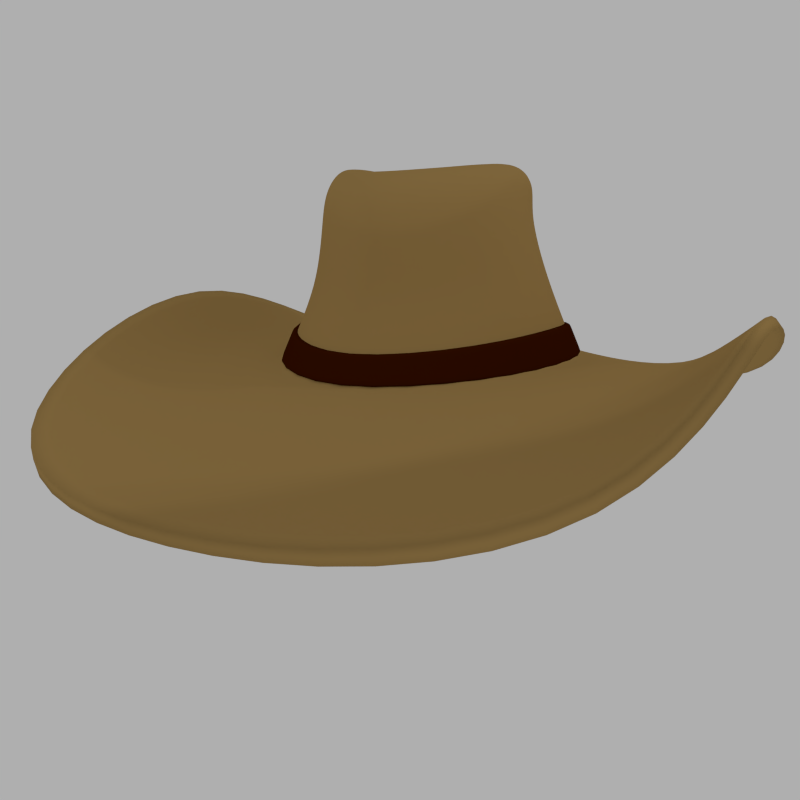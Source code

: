 # Source: cowboy_hat.blend  (saved by Blender 2.71.6; exported with 4.5.12 LTS)
import bpy
from mathutils import Matrix  # noqa: F401  (used for matrix-valued properties, if any)

bpy.ops.wm.read_factory_settings(use_empty=True)
scene = bpy.context.scene
scene.name = 'Scene'

# ---- collections
col_collection_1 = bpy.data.collections.new('Collection 1'); scene.collection.children.link(col_collection_1)

# ---- materials (node trees are filled in below, after node groups)
mat_material_001 = bpy.data.materials.new('Material.001')
mat_material_001.alpha_threshold = 0.0
mat_material_001.use_transparent_shadow = False
mat_material_001.diffuse_color = (0.384, 0.243, 0.08287, 1.0)
mat_material_001.roughness = 0.5
mat_material_001.specular_intensity = 0.0
mat_material_002 = bpy.data.materials.new('Material.002')
mat_material_002.alpha_threshold = 0.0
mat_material_002.use_transparent_shadow = False
mat_material_002.diffuse_color = (0.04445, 0.006816, 0.0, 1.0)
mat_material_002.roughness = 0.5
mat_material_002.specular_intensity = 0.2292

# ---- material node trees

# ---- world
world_world = bpy.data.worlds.new('World'); scene.world = world_world
world_world.color = (0.4292, 0.4292, 0.4292)
world_world.use_sun_shadow = False
world_world.sun_shadow_jitter_overblur = 0.0
world_world.cycles.sampling_method = 'MANUAL'
world_world.cycles.sample_map_resolution = 256

# ---- cameras
cam_camera = bpy.data.cameras.new('Camera')
cam_camera.clip_end = 100.0
cam_camera.lens = 35.0
cam_camera.sensor_width = 32.0
cam_camera.sensor_height = 18.0
cam_camera.ortho_scale = 7.314
cam_camera.dof.focus_distance = 0.0
cam_camera.dof.aperture_fstop = 128.0

# ---- lights
light_spot_003 = bpy.data.lights.new('Spot.003', 'SPOT')
light_spot_003.transmission_factor = 0.0
light_spot_003.energy = 100.0
light_spot_003.shadow_buffer_clip_start = 0.5
light_spot_003.shadow_soft_size = 0.1
light_spot_003.shadow_maximum_resolution = 0.006
light_spot_003.use_absolute_resolution = True
light_spot_003.cycles.use_multiple_importance_sampling = False
light_spot_002 = bpy.data.lights.new('Spot.002', 'SPOT')
light_spot_002.transmission_factor = 0.0
light_spot_002.energy = 100.0
light_spot_002.shadow_buffer_clip_start = 0.5
light_spot_002.shadow_soft_size = 0.1
light_spot_002.shadow_maximum_resolution = 0.006
light_spot_002.use_absolute_resolution = True
light_spot_002.cycles.use_multiple_importance_sampling = False
light_spot_001 = bpy.data.lights.new('Spot.001', 'SPOT')
light_spot_001.transmission_factor = 0.0
light_spot_001.energy = 100.0
light_spot_001.shadow_buffer_clip_start = 0.5
light_spot_001.shadow_soft_size = 0.1
light_spot_001.shadow_maximum_resolution = 0.006
light_spot_001.use_absolute_resolution = True
light_spot_001.cycles.use_multiple_importance_sampling = False
light_spot = bpy.data.lights.new('Spot', 'SPOT')
light_spot.transmission_factor = 0.0
light_spot.energy = 100.0
light_spot.shadow_buffer_clip_start = 0.5
light_spot.shadow_soft_size = 0.1
light_spot.shadow_maximum_resolution = 0.006
light_spot.use_absolute_resolution = True
light_spot.cycles.use_multiple_importance_sampling = False

# ---- meshes
me_cube = bpy.data.meshes.new('Cube')
me_cube.from_pydata([(-1.0, 0.0, 0.395), (-4.633e-17, 1.144, 0.1278), (1.0, 0.0, 0.395), (-5.78e-17, -1.296, 0.1333), (2.256, 0.0, -0.3358), (0.7176, 0.008434, 1.256), (-2.256, 0.0, -0.3358), (0.0, -2.256, -0.7941), (0.0, 2.256, -0.7941), (-6.498e-17, 0.01567, 1.262), (-0.7176, 0.008434, 1.256), (-4.658e-17, -1.068, 1.158), (-5.571e-17, 0.835, 1.125), (-0.75, -0.7748, 0.2437), (-0.897, 0.0, 1.152), (-0.75, 0.8585, 0.2191), (-1.314, 0.0, -0.355), (-5.741e-17, 1.036, 0.8673), (0.75, 0.8585, 0.2191), (0.0, 1.314, -0.445), (0.897, 0.0, 1.152), (0.75, -0.7748, 0.2437), (1.314, 0.0, -0.355), (-5.422e-17, -1.24, 0.8816), (0.0, -1.582, -0.445), (-2.673, 0.0, 0.5118), (0.0, 3.511, -1.0), (2.673, 0.0, 0.5118), (0.0, -3.511, -1.0), (1.692, 1.692, -0.6881), (1.692, -1.692, -0.6881), (-1.692, -1.692, -0.6881), (-1.692, 1.692, -0.6881), (-0.4186, 0.01297, 0.9788), (-5.132e-17, 0.4988, 0.9635), (0.4186, 0.01297, 0.9788), (-4.206e-17, -0.4702, 1.025), (0.5382, -0.6034, 1.21), (0.5382, 0.6302, 1.165), (-0.5382, 0.6302, 1.165), (-0.5382, -0.6034, 1.21), (-0.9854, -0.9854, -0.3821), (-0.9854, 0.9854, -0.3821), (0.9854, 0.9854, -0.3821), (0.9854, -0.9854, -0.3821), (-0.6727, -0.7313, 0.9531), (-0.6727, 0.7804, 0.9196), (0.6727, 0.7804, 0.9196), (0.6727, -0.7313, 0.9531), (-2.634, -2.634, -0.8573), (-2.634, 2.634, -0.8573), (2.634, 2.634, -0.8573), (2.634, -2.634, -0.8573), (-0.3455, -0.3901, 1.046), (-0.3455, 0.4147, 0.9835), (0.3455, 0.4147, 0.9835), (0.3455, -0.3901, 1.046), (1.417, 0.0, -0.3529), (-1.417, 0.0, -0.3529), (0.0, -1.656, -0.4833), (0.0, 1.417, -0.4833), (1.063, 1.063, -0.4156), (1.063, -1.063, -0.4156), (-1.063, -1.063, -0.4156), (-1.063, 1.063, -0.4156), (-1.198, 0.0, -0.07761), (-1.713e-17, 1.251, -0.2332), (1.198, 0.0, -0.07761), (-2.138e-17, -1.476, -0.2312), (-0.8984, -0.9075, -0.1507), (-0.8984, 0.9385, -0.1598), (0.8984, 0.9385, -0.1598), (0.8984, -0.9075, -0.1507), (-0.9307, 0.0, 0.9047), (-5.379e-17, 1.071, 0.6254), (0.9307, 0.0, 0.9047), (-5.539e-17, -1.258, 0.6369), (-0.698, -0.7455, 0.7211), (-0.532, 0.8059, 0.6905), (0.532, 0.8059, 0.6905), (0.698, -0.7455, 0.7211)], [], [(73, 77, 45, 14), (73, 14, 46, 78), (65, 70, 42, 16), (65, 16, 41, 69), (74, 78, 46, 17), (74, 17, 47, 79), (66, 71, 43, 19), (66, 19, 42, 70), (75, 79, 47, 20), (75, 20, 48, 80), (67, 72, 44, 22), (67, 22, 43, 71), (76, 80, 48, 23), (76, 23, 45, 77), (68, 69, 41, 24), (68, 24, 44, 72), (57, 61, 43, 22), (57, 22, 44, 62), (4, 30, 52, 27), (4, 27, 51, 29), (5, 37, 48, 20), (5, 20, 47, 38), (5, 38, 55, 35), (5, 35, 56, 37), (58, 63, 41, 16), (58, 16, 42, 64), (6, 32, 50, 25), (6, 25, 49, 31), (59, 62, 44, 24), (59, 24, 41, 63), (7, 31, 49, 28), (7, 28, 52, 30), (60, 64, 42, 19), (60, 19, 43, 61), (8, 29, 51, 26), (8, 26, 50, 32), (9, 36, 56, 35), (9, 35, 55, 34), (9, 34, 54, 33), (9, 33, 53, 36), (10, 39, 46, 14), (10, 14, 45, 40), (10, 40, 53, 33), (10, 33, 54, 39), (11, 40, 45, 23), (11, 23, 48, 37), (11, 37, 56, 36), (11, 36, 53, 40), (12, 38, 47, 17), (12, 17, 46, 39), (12, 39, 54, 34), (12, 34, 55, 38), (4, 29, 61, 57), (4, 57, 62, 30), (6, 31, 63, 58), (6, 58, 64, 32), (7, 30, 62, 59), (7, 59, 63, 31), (8, 32, 64, 60), (8, 60, 61, 29), (0, 15, 70, 65), (0, 65, 69, 13), (1, 18, 71, 66), (1, 66, 70, 15), (2, 21, 72, 67), (2, 67, 71, 18), (3, 13, 69, 68), (3, 68, 72, 21), (0, 13, 77, 73), (0, 73, 78, 15), (1, 15, 78, 74), (1, 74, 79, 18), (2, 18, 79, 75), (2, 75, 80, 21), (3, 21, 80, 76), (3, 76, 77, 13)])
me_cube.polygons.foreach_set('use_smooth', [True] * 76)
me_cube.materials.append(mat_material_001)
me_cube.use_remesh_preserve_volume = False
me_cube.use_remesh_preserve_attributes = False
me_cube.use_mirror_vertex_groups = False
me_cube.update()
me_cube_001 = bpy.data.meshes.new('Cube.001')
me_cube_001.from_pydata([(-1.314, 0.0, -0.355), (0.0, 1.314, -0.445), (1.314, 0.0, -0.355), (0.0, -1.582, -0.445), (-0.9854, -0.9854, -0.3821), (-0.9854, 0.9854, -0.3821), (0.9854, 0.9854, -0.3821), (0.9854, -0.9854, -0.3821), (-1.198, 0.0, -0.07761), (-1.713e-17, 1.251, -0.2332), (1.198, 0.0, -0.07761), (-2.138e-17, -1.476, -0.2312), (-0.8984, -0.9075, -0.1507), (-0.8984, 0.9385, -0.1598), (0.8984, 0.9385, -0.1598), (0.8984, -0.9075, -0.1507), (-1.314, 0.0, -0.355), (0.0, 1.314, -0.445), (1.314, 0.0, -0.355), (0.0, -1.582, -0.445), (-0.9854, -0.9854, -0.3821), (-0.9854, 0.9854, -0.3821), (0.9854, 0.9854, -0.3821), (0.9854, -0.9854, -0.3821), (-1.198, 0.0, -0.07761), (-1.713e-17, 1.251, -0.2332), (1.198, 0.0, -0.07761), (-2.138e-17, -1.476, -0.2312), (-0.8984, -0.9075, -0.1507), (-0.8984, 0.9385, -0.1598), (0.8984, 0.9385, -0.1598), (0.8984, -0.9075, -0.1507), (-1.363, 0.001003, -0.355), (0.0, 1.364, -0.445), (1.363, 0.001003, -0.355), (0.0, -1.64, -0.445), (-1.022, -1.021, -0.3821), (-1.022, 1.023, -0.3821), (1.022, 1.023, -0.3821), (1.022, -1.021, -0.3821), (-1.242, 0.001003, -0.07761), (-1.777e-17, 1.299, -0.2332), (1.242, 0.001003, -0.07761), (-2.217e-17, -1.53, -0.2312), (-0.9318, -0.9403, -0.1507), (-0.9318, 0.9744, -0.1598), (0.9318, 0.9744, -0.1598), (0.9318, -0.9403, -0.1507), (-1.257, 0.001003, -0.1103), (-1.568e-17, 1.306, -0.2582), (1.257, 0.001003, -0.1103), (-1.956e-17, -1.543, -0.2564), (-0.9424, 0.9801, -0.1859), (0.9424, 0.9801, -0.1859), (0.9424, -0.9498, -0.1779), (-0.9424, -0.9498, -0.1779), (-1.339, 0.001003, -0.2995), (-3.551e-18, 1.351, -0.4027), (1.339, 0.001003, -0.2995), (-4.43e-18, -1.618, -0.4023), (-1.004, 1.013, -0.3377), (1.004, 1.013, -0.3377), (1.004, -1.005, -0.3358), (-1.004, -1.005, -0.3358), (-1.21, 0.0, -0.1073), (-1.53e-17, 1.258, -0.2559), (1.21, 0.0, -0.1073), (-1.909e-17, -1.488, -0.2541), (-0.9077, 0.9435, -0.1836), (0.9077, 0.9435, -0.1836), (0.9077, -0.9159, -0.1754), (-0.9077, -0.9159, -0.1754), (-1.299, 0.0, -0.3186), (-2.249e-18, 1.306, -0.4172), (1.299, 0.0, -0.3186), (-2.806e-18, -1.568, -0.417), (-0.974, 0.9793, -0.3529), (0.974, 0.9793, -0.3529), (0.974, -0.9752, -0.3517), (-0.974, -0.9752, -0.3517)], [], [(72, 0, 5, 76), (72, 79, 4, 0), (73, 1, 6, 77), (73, 76, 5, 1), (74, 2, 7, 78), (74, 77, 6, 2), (75, 3, 4, 79), (75, 78, 7, 3), (20, 19, 35, 36), (18, 22, 38, 34), (24, 29, 45, 40), (26, 31, 47, 42), (22, 17, 33, 38), (23, 18, 34, 39), (29, 25, 41, 45), (31, 27, 43, 47), (15, 11, 27, 31), (13, 9, 25, 29), (7, 2, 18, 23), (2, 6, 22, 18), (6, 1, 17, 22), (10, 15, 31, 26), (8, 13, 29, 24), (12, 8, 24, 28), (4, 3, 19, 20), (1, 5, 21, 17), (5, 0, 16, 21), (14, 10, 26, 30), (11, 12, 28, 27), (9, 14, 30, 25), (3, 7, 23, 19), (0, 4, 20, 16), (56, 60, 37, 32), (56, 32, 36, 63), (57, 61, 38, 33), (57, 33, 37, 60), (58, 62, 39, 34), (58, 34, 38, 61), (59, 63, 36, 35), (59, 35, 39, 62), (17, 21, 37, 33), (21, 16, 32, 37), (30, 26, 42, 46), (28, 24, 40, 44), (25, 30, 46, 41), (19, 23, 39, 35), (16, 20, 36, 32), (27, 28, 44, 43), (40, 45, 52, 48), (40, 48, 55, 44), (41, 46, 53, 49), (41, 49, 52, 45), (42, 47, 54, 50), (42, 50, 53, 46), (43, 44, 55, 51), (43, 51, 54, 47), (48, 52, 60, 56), (48, 56, 63, 55), (49, 53, 61, 57), (49, 57, 60, 52), (50, 54, 62, 58), (50, 58, 61, 53), (51, 55, 63, 59), (51, 59, 62, 54), (8, 64, 68, 13), (8, 12, 71, 64), (9, 65, 69, 14), (9, 13, 68, 65), (10, 66, 70, 15), (10, 14, 69, 66), (11, 67, 71, 12), (11, 15, 70, 67), (64, 72, 76, 68), (64, 71, 79, 72), (65, 73, 77, 69), (65, 68, 76, 73), (66, 74, 78, 70), (66, 69, 77, 74), (67, 75, 79, 71), (67, 70, 78, 75)])
me_cube_001.polygons.foreach_set('use_smooth', [True] * 80)
me_cube_001.materials.append(mat_material_002)
me_cube_001.use_remesh_preserve_volume = False
me_cube_001.use_remesh_preserve_attributes = False
me_cube_001.use_mirror_vertex_groups = False
me_cube_001.update()

# ---- objects
ob_spot_003 = bpy.data.objects.new('Spot.003', light_spot_003)
ob_spot_002 = bpy.data.objects.new('Spot.002', light_spot_002)
ob_spot_001 = bpy.data.objects.new('Spot.001', light_spot_001)
ob_spot = bpy.data.objects.new('Spot', light_spot)
ob_cube = bpy.data.objects.new('Cube', me_cube)
ob_cube_001 = bpy.data.objects.new('Cube.001', me_cube_001)
ob_camera = bpy.data.objects.new('Camera', cam_camera)

# ---- transforms, parenting, visibility, modifiers, constraints
ob_spot_003.location = (0.0, 0.0, 19.17)
ob_spot_003.rotation_euler = (-0.08986, -0.1011, 0.009097)
ob_spot_003.lineart.crease_threshold = 0.0
ob_spot_002.location = (6.131, -6.22, -4.112)
ob_spot_002.rotation_euler = (2.817, -1.105, -6.693)
ob_spot_002.lineart.crease_threshold = 0.0
ob_spot_001.location = (-3.591, -6.22, 3.509)
ob_spot_001.rotation_euler = (0.0, 0.9718, -1.938)
ob_spot_001.scale = (1.781, 1.781, 1.781)
ob_spot_001.lineart.crease_threshold = 0.0
ob_spot.location = (5.141, 0.0, 3.509)
ob_spot.rotation_euler = (0.0, 0.9718, 0.0)
ob_spot.scale = (1.819, 1.819, 1.819)
ob_spot.lineart.crease_threshold = 0.0
ob_cube.location = (0.0, 0.0, 0.0)
ob_cube.lineart.crease_threshold = 0.0
_m = ob_cube.modifiers.new('Subsurf', 'SUBSURF')
_m.uv_smooth = 'PRESERVE_CORNERS'
_m.levels = 3
_m.render_levels = 3
_m.show_only_control_edges = False
_m = ob_cube.modifiers.new('Solidify', 'SOLIDIFY')
_m.thickness = 0.1
_m.nonmanifold_thickness_mode = 'FIXED'
_m.nonmanifold_merge_threshold = 0.0003
ob_cube_001.parent = ob_cube
ob_cube_001.location = (0.0, 0.0, 0.0)
ob_cube_001.lineart.crease_threshold = 0.0
_m = ob_cube_001.modifiers.new('Subsurf', 'SUBSURF')
_m.uv_smooth = 'PRESERVE_CORNERS'
_m.quality = 2
_m.levels = 2
_m.show_only_control_edges = False
ob_camera.location = (3.558, -6.599, 0.8058)
ob_camera.rotation_euler = (1.36, 0.01076, 0.5302)
ob_camera.lock_rotations_4d = False
ob_camera.empty_display_type = 'ARROWS'
ob_camera.color = (0.0, 0.0, 0.0, 0.0)
ob_camera.display_type = 'WIRE'
ob_camera.lineart.crease_threshold = 0.0

# ---- collection membership
col_collection_1.objects.link(ob_spot_003)
col_collection_1.objects.link(ob_spot_002)
col_collection_1.objects.link(ob_spot_001)
col_collection_1.objects.link(ob_spot)
col_collection_1.objects.link(ob_cube)
col_collection_1.objects.link(ob_cube_001)
col_collection_1.objects.link(ob_camera)

# ---- scene / render settings (as saved in the file)
scene.camera = ob_camera
scene.frame_start = 1; scene.frame_end = 250; scene.frame_set(1)
scene.render.engine = 'BLENDER_EEVEE_NEXT'
scene.render.resolution_x = 1024
scene.render.resolution_y = 1024
scene.render.dither_intensity = 0.0
scene.cycles.feature_set = 'EXPERIMENTAL'
scene.cycles.use_denoising = False
scene.cycles.samples = 10
scene.cycles.sampling_pattern = 'TABULATED_SOBOL'
scene.cycles.light_sampling_threshold = 0.0
scene.cycles.use_adaptive_sampling = False
scene.cycles.use_light_tree = False
scene.cycles.blur_glossy = 0.0
scene.cycles.pixel_filter_type = 'GAUSSIAN'
scene.cycles.sample_clamp_indirect = 0.0
scene.view_settings.view_transform = 'Standard'
bpy.context.view_layer.update()
